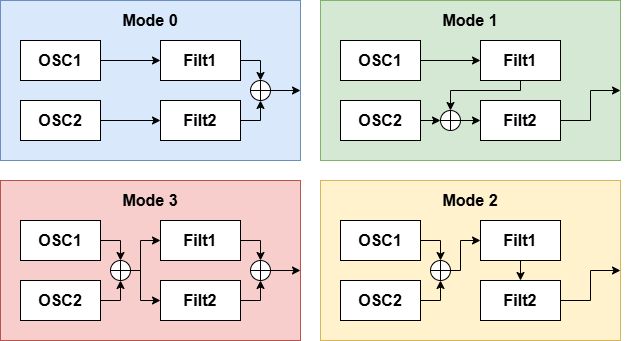

The diagram above was exported from draw.io. Its source (the exported page's mxGraphModel, read from the mxfile embedded in the PNG):
<mxGraphModel dx="901" dy="473" grid="1" gridSize="10" guides="1" tooltips="1" connect="1" arrows="1" fold="1" page="1" pageScale="1" pageWidth="827" pageHeight="1169" math="0" shadow="0">
  <root>
    <mxCell id="0" />
    <mxCell id="1" parent="0" />
    <mxCell id="mfikNfqu7dApzgOWHX3A-57" parent="1" style="rounded=0;whiteSpace=wrap;html=1;fillColor=#f8cecc;strokeColor=#b85450;" value="" vertex="1">
      <mxGeometry height="160" width="300" x="320" y="360" as="geometry" />
    </mxCell>
    <mxCell id="mfikNfqu7dApzgOWHX3A-56" parent="1" style="rounded=0;whiteSpace=wrap;html=1;fillColor=#fff2cc;strokeColor=#d6b656;" value="" vertex="1">
      <mxGeometry height="160" width="300" x="640" y="360" as="geometry" />
    </mxCell>
    <mxCell id="mfikNfqu7dApzgOWHX3A-55" parent="1" style="rounded=0;whiteSpace=wrap;html=1;fillColor=#d5e8d4;strokeColor=#82b366;" value="" vertex="1">
      <mxGeometry height="160" width="300" x="640" y="180" as="geometry" />
    </mxCell>
    <mxCell id="mfikNfqu7dApzgOWHX3A-54" parent="1" style="rounded=0;whiteSpace=wrap;html=1;fillColor=#dae8fc;strokeColor=#6c8ebf;" value="" vertex="1">
      <mxGeometry height="160" width="300" x="320" y="180" as="geometry" />
    </mxCell>
    <mxCell id="mfikNfqu7dApzgOWHX3A-6" edge="1" parent="1" source="mfikNfqu7dApzgOWHX3A-1" style="edgeStyle=orthogonalEdgeStyle;rounded=0;orthogonalLoop=1;jettySize=auto;html=1;entryX=0;entryY=0.5;entryDx=0;entryDy=0;" target="mfikNfqu7dApzgOWHX3A-2">
      <mxGeometry relative="1" as="geometry" />
    </mxCell>
    <mxCell id="mfikNfqu7dApzgOWHX3A-1" parent="1" style="rounded=0;whiteSpace=wrap;html=1;fontSize=16;fontStyle=1" value="&lt;font&gt;OSC1&lt;/font&gt;" vertex="1">
      <mxGeometry height="40" width="80" x="340" y="220" as="geometry" />
    </mxCell>
    <mxCell id="mfikNfqu7dApzgOWHX3A-8" edge="1" parent="1" source="mfikNfqu7dApzgOWHX3A-2" style="edgeStyle=orthogonalEdgeStyle;rounded=0;orthogonalLoop=1;jettySize=auto;html=1;exitX=1;exitY=0.5;exitDx=0;exitDy=0;entryX=0.5;entryY=0;entryDx=0;entryDy=0;" target="mfikNfqu7dApzgOWHX3A-5">
      <mxGeometry relative="1" as="geometry">
        <Array as="points">
          <mxPoint x="580" y="240" />
        </Array>
        <mxPoint x="600" y="260" as="targetPoint" />
      </mxGeometry>
    </mxCell>
    <mxCell id="mfikNfqu7dApzgOWHX3A-2" parent="1" style="rounded=0;whiteSpace=wrap;html=1;fontSize=16;fontStyle=1" value="&lt;font&gt;Filt1&lt;/font&gt;" vertex="1">
      <mxGeometry height="40" width="80" x="480" y="220" as="geometry" />
    </mxCell>
    <mxCell id="mfikNfqu7dApzgOWHX3A-7" edge="1" parent="1" source="mfikNfqu7dApzgOWHX3A-3" style="edgeStyle=orthogonalEdgeStyle;rounded=0;orthogonalLoop=1;jettySize=auto;html=1;exitX=1;exitY=0.5;exitDx=0;exitDy=0;entryX=0;entryY=0.5;entryDx=0;entryDy=0;" target="mfikNfqu7dApzgOWHX3A-4">
      <mxGeometry relative="1" as="geometry" />
    </mxCell>
    <mxCell id="mfikNfqu7dApzgOWHX3A-3" parent="1" style="rounded=0;whiteSpace=wrap;html=1;fontSize=16;fontStyle=1" value="OSC2" vertex="1">
      <mxGeometry height="40" width="80" x="340" y="280" as="geometry" />
    </mxCell>
    <mxCell id="mfikNfqu7dApzgOWHX3A-9" edge="1" parent="1" source="mfikNfqu7dApzgOWHX3A-4" style="edgeStyle=orthogonalEdgeStyle;rounded=0;orthogonalLoop=1;jettySize=auto;html=1;exitX=1;exitY=0.5;exitDx=0;exitDy=0;entryX=0.5;entryY=1;entryDx=0;entryDy=0;" target="mfikNfqu7dApzgOWHX3A-5">
      <mxGeometry relative="1" as="geometry">
        <Array as="points">
          <mxPoint x="580" y="300" />
        </Array>
        <mxPoint x="600" y="280" as="targetPoint" />
      </mxGeometry>
    </mxCell>
    <mxCell id="mfikNfqu7dApzgOWHX3A-4" parent="1" style="rounded=0;whiteSpace=wrap;html=1;fontSize=16;fontStyle=1" value="Filt2" vertex="1">
      <mxGeometry height="40" width="80" x="480" y="280" as="geometry" />
    </mxCell>
    <mxCell id="mfikNfqu7dApzgOWHX3A-10" edge="1" parent="1" source="mfikNfqu7dApzgOWHX3A-5" style="edgeStyle=orthogonalEdgeStyle;rounded=0;orthogonalLoop=1;jettySize=auto;html=1;exitX=1;exitY=0.5;exitDx=0;exitDy=0;">
      <mxGeometry relative="1" as="geometry">
        <mxPoint x="620" y="270" as="targetPoint" />
      </mxGeometry>
    </mxCell>
    <mxCell id="mfikNfqu7dApzgOWHX3A-5" parent="1" style="shape=orEllipse;perimeter=ellipsePerimeter;whiteSpace=wrap;html=1;backgroundOutline=1;" value="" vertex="1">
      <mxGeometry height="20" width="20" x="570" y="260" as="geometry" />
    </mxCell>
    <mxCell id="mfikNfqu7dApzgOWHX3A-11" edge="1" parent="1" source="mfikNfqu7dApzgOWHX3A-12" style="edgeStyle=orthogonalEdgeStyle;rounded=0;orthogonalLoop=1;jettySize=auto;html=1;entryX=0;entryY=0.5;entryDx=0;entryDy=0;" target="mfikNfqu7dApzgOWHX3A-14">
      <mxGeometry relative="1" as="geometry" />
    </mxCell>
    <mxCell id="mfikNfqu7dApzgOWHX3A-12" parent="1" style="rounded=0;whiteSpace=wrap;html=1;fontSize=16;fontStyle=1" value="OSC1" vertex="1">
      <mxGeometry height="40" width="80" x="660" y="220" as="geometry" />
    </mxCell>
    <mxCell id="mfikNfqu7dApzgOWHX3A-23" edge="1" parent="1" source="mfikNfqu7dApzgOWHX3A-14" style="edgeStyle=orthogonalEdgeStyle;rounded=0;orthogonalLoop=1;jettySize=auto;html=1;exitX=1;exitY=0.5;exitDx=0;exitDy=0;entryX=0.5;entryY=0;entryDx=0;entryDy=0;" target="mfikNfqu7dApzgOWHX3A-21">
      <mxGeometry relative="1" as="geometry">
        <Array as="points">
          <mxPoint x="840" y="240" />
          <mxPoint x="840" y="270" />
          <mxPoint x="770" y="270" />
        </Array>
      </mxGeometry>
    </mxCell>
    <mxCell id="mfikNfqu7dApzgOWHX3A-14" parent="1" style="rounded=0;whiteSpace=wrap;html=1;fontSize=16;fontStyle=1" value="Filt1" vertex="1">
      <mxGeometry height="40" width="80" x="800" y="220" as="geometry" />
    </mxCell>
    <mxCell id="mfikNfqu7dApzgOWHX3A-15" edge="1" parent="1" source="mfikNfqu7dApzgOWHX3A-21" style="edgeStyle=orthogonalEdgeStyle;rounded=0;orthogonalLoop=1;jettySize=auto;html=1;exitX=1;exitY=0.5;exitDx=0;exitDy=0;entryX=0;entryY=0.5;entryDx=0;entryDy=0;" target="mfikNfqu7dApzgOWHX3A-18">
      <mxGeometry relative="1" as="geometry" />
    </mxCell>
    <mxCell id="mfikNfqu7dApzgOWHX3A-16" parent="1" style="rounded=0;whiteSpace=wrap;html=1;fontSize=16;fontStyle=1" value="OSC2" vertex="1">
      <mxGeometry height="40" width="80" x="660" y="280" as="geometry" />
    </mxCell>
    <mxCell id="mfikNfqu7dApzgOWHX3A-22" edge="1" parent="1" source="mfikNfqu7dApzgOWHX3A-18" style="edgeStyle=orthogonalEdgeStyle;rounded=0;orthogonalLoop=1;jettySize=auto;html=1;exitX=1;exitY=0.5;exitDx=0;exitDy=0;">
      <mxGeometry relative="1" as="geometry">
        <Array as="points">
          <mxPoint x="910" y="300" />
          <mxPoint x="910" y="270" />
        </Array>
        <mxPoint x="940" y="270" as="targetPoint" />
      </mxGeometry>
    </mxCell>
    <mxCell id="mfikNfqu7dApzgOWHX3A-18" parent="1" style="rounded=0;whiteSpace=wrap;html=1;fontSize=16;fontStyle=1" value="Filt2" vertex="1">
      <mxGeometry height="40" width="80" x="800" y="280" as="geometry" />
    </mxCell>
    <mxCell id="mfikNfqu7dApzgOWHX3A-25" edge="1" parent="1" source="mfikNfqu7dApzgOWHX3A-26" style="edgeStyle=orthogonalEdgeStyle;rounded=0;orthogonalLoop=1;jettySize=auto;html=1;entryX=0.5;entryY=0;entryDx=0;entryDy=0;" target="mfikNfqu7dApzgOWHX3A-35">
      <mxGeometry relative="1" as="geometry" />
    </mxCell>
    <mxCell id="mfikNfqu7dApzgOWHX3A-26" parent="1" style="rounded=0;whiteSpace=wrap;html=1;fontSize=16;fontStyle=1" value="OSC1" vertex="1">
      <mxGeometry height="40" width="80" x="340" y="400" as="geometry" />
    </mxCell>
    <mxCell id="mfikNfqu7dApzgOWHX3A-27" edge="1" parent="1" source="mfikNfqu7dApzgOWHX3A-28" style="edgeStyle=orthogonalEdgeStyle;rounded=0;orthogonalLoop=1;jettySize=auto;html=1;exitX=1;exitY=0.5;exitDx=0;exitDy=0;entryX=0.5;entryY=0;entryDx=0;entryDy=0;" target="mfikNfqu7dApzgOWHX3A-34">
      <mxGeometry relative="1" as="geometry" />
    </mxCell>
    <mxCell id="mfikNfqu7dApzgOWHX3A-28" parent="1" style="rounded=0;whiteSpace=wrap;html=1;fontSize=16;fontStyle=1" value="Filt1" vertex="1">
      <mxGeometry height="40" width="80" x="480" y="400" as="geometry" />
    </mxCell>
    <mxCell id="mfikNfqu7dApzgOWHX3A-29" edge="1" parent="1" source="mfikNfqu7dApzgOWHX3A-30" style="edgeStyle=orthogonalEdgeStyle;rounded=0;orthogonalLoop=1;jettySize=auto;html=1;exitX=1;exitY=0.5;exitDx=0;exitDy=0;entryX=0.5;entryY=1;entryDx=0;entryDy=0;" target="mfikNfqu7dApzgOWHX3A-35">
      <mxGeometry relative="1" as="geometry" />
    </mxCell>
    <mxCell id="mfikNfqu7dApzgOWHX3A-30" parent="1" style="rounded=0;whiteSpace=wrap;html=1;fontSize=16;fontStyle=1" value="OSC2" vertex="1">
      <mxGeometry height="40" width="80" x="340" y="460" as="geometry" />
    </mxCell>
    <mxCell id="mfikNfqu7dApzgOWHX3A-31" edge="1" parent="1" source="mfikNfqu7dApzgOWHX3A-32" style="edgeStyle=orthogonalEdgeStyle;rounded=0;orthogonalLoop=1;jettySize=auto;html=1;exitX=1;exitY=0.5;exitDx=0;exitDy=0;entryX=0.5;entryY=1;entryDx=0;entryDy=0;" target="mfikNfqu7dApzgOWHX3A-34">
      <mxGeometry relative="1" as="geometry" />
    </mxCell>
    <mxCell id="mfikNfqu7dApzgOWHX3A-32" parent="1" style="rounded=0;whiteSpace=wrap;html=1;fontSize=16;fontStyle=1" value="Filt2" vertex="1">
      <mxGeometry height="40" width="80" x="480" y="460" as="geometry" />
    </mxCell>
    <mxCell id="mfikNfqu7dApzgOWHX3A-33" edge="1" parent="1" source="mfikNfqu7dApzgOWHX3A-34" style="edgeStyle=orthogonalEdgeStyle;rounded=0;orthogonalLoop=1;jettySize=auto;html=1;exitX=1;exitY=0.5;exitDx=0;exitDy=0;">
      <mxGeometry relative="1" as="geometry">
        <mxPoint x="620" y="450" as="targetPoint" />
      </mxGeometry>
    </mxCell>
    <mxCell id="mfikNfqu7dApzgOWHX3A-34" parent="1" style="shape=orEllipse;perimeter=ellipsePerimeter;whiteSpace=wrap;html=1;backgroundOutline=1;" value="" vertex="1">
      <mxGeometry height="20" width="20" x="570" y="440" as="geometry" />
    </mxCell>
    <mxCell id="mfikNfqu7dApzgOWHX3A-36" edge="1" parent="1" source="mfikNfqu7dApzgOWHX3A-35" style="edgeStyle=orthogonalEdgeStyle;rounded=0;orthogonalLoop=1;jettySize=auto;html=1;exitX=1;exitY=0.5;exitDx=0;exitDy=0;entryX=0;entryY=0.5;entryDx=0;entryDy=0;" target="mfikNfqu7dApzgOWHX3A-28">
      <mxGeometry relative="1" as="geometry">
        <Array as="points">
          <mxPoint x="460" y="450" />
          <mxPoint x="460" y="420" />
        </Array>
      </mxGeometry>
    </mxCell>
    <mxCell id="mfikNfqu7dApzgOWHX3A-53" edge="1" parent="1" source="mfikNfqu7dApzgOWHX3A-35" style="edgeStyle=orthogonalEdgeStyle;rounded=0;orthogonalLoop=1;jettySize=auto;html=1;exitX=1;exitY=0.5;exitDx=0;exitDy=0;entryX=0;entryY=0.5;entryDx=0;entryDy=0;" target="mfikNfqu7dApzgOWHX3A-32">
      <mxGeometry relative="1" as="geometry">
        <Array as="points">
          <mxPoint x="460" y="450" />
          <mxPoint x="460" y="480" />
        </Array>
      </mxGeometry>
    </mxCell>
    <mxCell id="mfikNfqu7dApzgOWHX3A-35" parent="1" style="shape=orEllipse;perimeter=ellipsePerimeter;whiteSpace=wrap;html=1;backgroundOutline=1;" value="" vertex="1">
      <mxGeometry height="20" width="20" x="430" y="440" as="geometry" />
    </mxCell>
    <mxCell id="mfikNfqu7dApzgOWHX3A-37" edge="1" parent="1" source="mfikNfqu7dApzgOWHX3A-16" style="edgeStyle=orthogonalEdgeStyle;rounded=0;orthogonalLoop=1;jettySize=auto;html=1;exitX=1;exitY=0.5;exitDx=0;exitDy=0;entryX=0;entryY=0.5;entryDx=0;entryDy=0;" target="mfikNfqu7dApzgOWHX3A-21" value="">
      <mxGeometry relative="1" as="geometry">
        <mxPoint x="740" y="300" as="sourcePoint" />
        <mxPoint x="800" y="300" as="targetPoint" />
      </mxGeometry>
    </mxCell>
    <mxCell id="mfikNfqu7dApzgOWHX3A-21" parent="1" style="shape=orEllipse;perimeter=ellipsePerimeter;whiteSpace=wrap;html=1;backgroundOutline=1;" value="" vertex="1">
      <mxGeometry height="20" width="20" x="760" y="290" as="geometry" />
    </mxCell>
    <mxCell id="mfikNfqu7dApzgOWHX3A-39" edge="1" parent="1" source="mfikNfqu7dApzgOWHX3A-40" style="edgeStyle=orthogonalEdgeStyle;rounded=0;orthogonalLoop=1;jettySize=auto;html=1;entryX=0.5;entryY=0;entryDx=0;entryDy=0;" target="mfikNfqu7dApzgOWHX3A-50">
      <mxGeometry relative="1" as="geometry" />
    </mxCell>
    <mxCell id="mfikNfqu7dApzgOWHX3A-40" parent="1" style="rounded=0;whiteSpace=wrap;html=1;fontSize=16;fontStyle=1" value="OSC1" vertex="1">
      <mxGeometry height="40" width="80" x="660" y="400" as="geometry" />
    </mxCell>
    <mxCell id="mfikNfqu7dApzgOWHX3A-51" edge="1" parent="1" source="mfikNfqu7dApzgOWHX3A-42" style="edgeStyle=orthogonalEdgeStyle;rounded=0;orthogonalLoop=1;jettySize=auto;html=1;exitX=0.5;exitY=1;exitDx=0;exitDy=0;entryX=0.5;entryY=0;entryDx=0;entryDy=0;" target="mfikNfqu7dApzgOWHX3A-46">
      <mxGeometry relative="1" as="geometry" />
    </mxCell>
    <mxCell id="mfikNfqu7dApzgOWHX3A-42" parent="1" style="rounded=0;whiteSpace=wrap;html=1;fontSize=16;fontStyle=1" value="Filt1" vertex="1">
      <mxGeometry height="40" width="80" x="800" y="400" as="geometry" />
    </mxCell>
    <mxCell id="mfikNfqu7dApzgOWHX3A-43" edge="1" parent="1" source="mfikNfqu7dApzgOWHX3A-44" style="edgeStyle=orthogonalEdgeStyle;rounded=0;orthogonalLoop=1;jettySize=auto;html=1;exitX=1;exitY=0.5;exitDx=0;exitDy=0;entryX=0.5;entryY=1;entryDx=0;entryDy=0;" target="mfikNfqu7dApzgOWHX3A-50">
      <mxGeometry relative="1" as="geometry" />
    </mxCell>
    <mxCell id="mfikNfqu7dApzgOWHX3A-44" parent="1" style="rounded=0;whiteSpace=wrap;html=1;fontSize=16;fontStyle=1" value="OSC2" vertex="1">
      <mxGeometry height="40" width="80" x="660" y="460" as="geometry" />
    </mxCell>
    <mxCell id="mfikNfqu7dApzgOWHX3A-52" edge="1" parent="1" source="mfikNfqu7dApzgOWHX3A-46" style="edgeStyle=orthogonalEdgeStyle;rounded=0;orthogonalLoop=1;jettySize=auto;html=1;exitX=1;exitY=0.5;exitDx=0;exitDy=0;">
      <mxGeometry relative="1" as="geometry">
        <Array as="points">
          <mxPoint x="910" y="480" />
          <mxPoint x="910" y="450" />
        </Array>
        <mxPoint x="940" y="450" as="targetPoint" />
      </mxGeometry>
    </mxCell>
    <mxCell id="mfikNfqu7dApzgOWHX3A-46" parent="1" style="rounded=0;whiteSpace=wrap;html=1;fontSize=16;fontStyle=1" value="Filt2" vertex="1">
      <mxGeometry height="40" width="80" x="800" y="460" as="geometry" />
    </mxCell>
    <mxCell id="mfikNfqu7dApzgOWHX3A-49" edge="1" parent="1" source="mfikNfqu7dApzgOWHX3A-50" style="edgeStyle=orthogonalEdgeStyle;rounded=0;orthogonalLoop=1;jettySize=auto;html=1;exitX=1;exitY=0.5;exitDx=0;exitDy=0;entryX=0;entryY=0.5;entryDx=0;entryDy=0;" target="mfikNfqu7dApzgOWHX3A-42">
      <mxGeometry relative="1" as="geometry">
        <Array as="points">
          <mxPoint x="780" y="450" />
          <mxPoint x="780" y="420" />
        </Array>
      </mxGeometry>
    </mxCell>
    <mxCell id="mfikNfqu7dApzgOWHX3A-50" parent="1" style="shape=orEllipse;perimeter=ellipsePerimeter;whiteSpace=wrap;html=1;backgroundOutline=1;" value="" vertex="1">
      <mxGeometry height="20" width="20" x="750" y="440" as="geometry" />
    </mxCell>
    <mxCell id="mfikNfqu7dApzgOWHX3A-58" parent="1" style="text;html=1;whiteSpace=wrap;strokeColor=none;fillColor=none;align=center;verticalAlign=middle;rounded=0;fontStyle=1;fontSize=16;" value="Mode 0" vertex="1">
      <mxGeometry height="20" width="60" x="440" y="190" as="geometry" />
    </mxCell>
    <mxCell id="mfikNfqu7dApzgOWHX3A-59" parent="1" style="text;html=1;whiteSpace=wrap;strokeColor=none;fillColor=none;align=center;verticalAlign=middle;rounded=0;strokeWidth=1;fontStyle=1;fontSize=16;" value="Mode 1" vertex="1">
      <mxGeometry height="20" width="60" x="760" y="190" as="geometry" />
    </mxCell>
    <mxCell id="mfikNfqu7dApzgOWHX3A-60" parent="1" style="text;html=1;whiteSpace=wrap;strokeColor=none;fillColor=none;align=center;verticalAlign=middle;rounded=0;fontStyle=1;fontSize=16;" value="Mode 2" vertex="1">
      <mxGeometry height="20" width="60" x="760" y="370" as="geometry" />
    </mxCell>
    <mxCell id="mfikNfqu7dApzgOWHX3A-61" parent="1" style="text;html=1;whiteSpace=wrap;strokeColor=none;fillColor=none;align=center;verticalAlign=middle;rounded=0;fontStyle=1;fontSize=16;" value="Mode 3" vertex="1">
      <mxGeometry height="20" width="60" x="440" y="370" as="geometry" />
    </mxCell>
  </root>
</mxGraphModel>